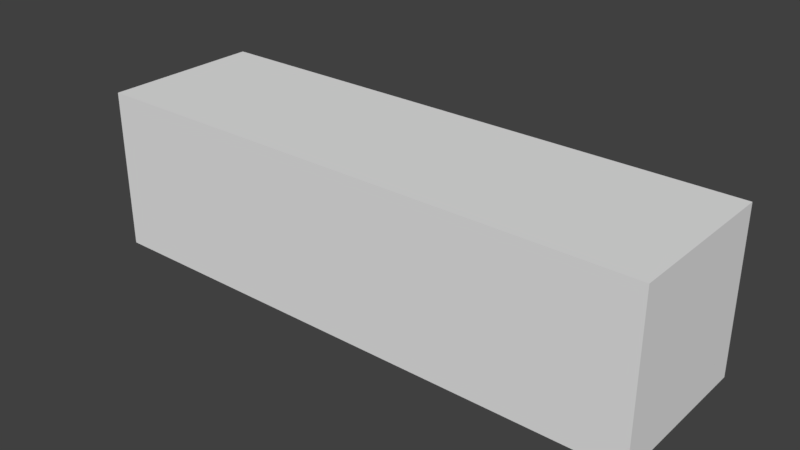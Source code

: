 # Source: RectangularBox.blend  (saved by Blender 2.79.0; exported with 4.5.12 LTS)
import bpy
from mathutils import Matrix  # noqa: F401  (used for matrix-valued properties, if any)

bpy.ops.wm.read_factory_settings(use_empty=True)
scene = bpy.context.scene
scene.name = 'Scene'

# ---- collections
col_collection_1 = bpy.data.collections.new('Collection 1'); scene.collection.children.link(col_collection_1)

# ---- world
world_world = bpy.data.worlds.new('World'); scene.world = world_world
world_world.color = (0.05088, 0.05088, 0.05088)
world_world.use_sun_shadow = False
world_world.sun_shadow_jitter_overblur = 0.0
world_world.cycles.sampling_method = 'MANUAL'

# ---- meshes
me_cube = bpy.data.meshes.new('Cube')
me_cube.from_pydata([(-1.75, -0.5, -0.5), (-1.75, -0.5, 0.5), (-1.75, 0.5, -0.5), (-1.75, 0.5, 0.5), (1.75, -0.5, -0.5), (1.75, -0.5, 0.5), (1.75, 0.5, -0.5), (1.75, 0.5, 0.5), (-1.75, -0.5, 0.5), (-1.75, 0.5, 0.5), (1.75, 0.5, 0.5), (1.75, -0.5, 0.5), (-0.5833, 0.5, 0.5), (0.5833, 0.5, 0.5), (0.5833, -0.5, 0.5), (-0.5833, -0.5, 0.5)], [], [(0, 1, 3, 2), (2, 3, 7, 6), (6, 7, 5, 4), (4, 5, 1, 0), (2, 6, 4, 0), (7, 3, 9, 12, 13, 10), (12, 9, 8, 15), (5, 7, 10, 11), (3, 1, 8, 9), (1, 5, 11, 14, 15, 8), (10, 13, 14, 11), (13, 12, 15, 14)])
_uv = me_cube.uv_layers.new(name='UVMap')
_uv.uv.foreach_set('vector', [0.25, 1.0, 9.686e-08, 1.0, 0.0, 0.7778, 0.25, 0.7778, 0.25, 0.0, 0.5, 0.0, 0.5, 0.7778, 0.25, 0.7778, 0.5, 0.7778, 0.5, 1.0, 0.25, 1.0, 0.25, 0.7778, 0.0, 1.06e-07, 0.25, 0.0, 0.25, 0.7778, 3.949e-07, 0.7778, 1.0, 0.0, 1.0, 0.7778, 0.75, 0.7778, 0.75, 5.298e-08, 0.0, 0.0, 0.0, 0.0, 0.0, 0.0, 0.0, 0.0, 0.0, 0.0, 0.0, 0.0, 0.75, 0.5185, 0.75, 0.7778, 0.5, 0.7778, 0.5, 0.5185, 0.0, 0.0, 0.0, 0.0, 0.0, 0.0, 0.0, 0.0, 0.0, 0.0, 0.0, 0.0, 0.0, 0.0, 0.0, 0.0, 0.0, 0.0, 0.0, 0.0, 0.0, 0.0, 0.0, 0.0, 0.0, 0.0, 0.0, 0.0, 0.75, 0.0, 0.75, 0.2593, 0.5, 0.2593, 0.5, 0.0, 0.75, 0.2593, 0.75, 0.5185, 0.5, 0.5185, 0.5, 0.2593])
me_cube.use_remesh_preserve_volume = False
me_cube.use_remesh_preserve_attributes = False
me_cube.use_mirror_vertex_groups = False
me_cube.update()

# ---- objects
ob_rectangularbox = bpy.data.objects.new('RectangularBox', me_cube)

# ---- transforms, parenting, visibility, modifiers, constraints
ob_rectangularbox.location = (0.0, 0.0, -0.5)
ob_rectangularbox.lineart.crease_threshold = 0.0

# ---- collection membership
col_collection_1.objects.link(ob_rectangularbox)

# ---- scene / render settings (as saved in the file)
scene.frame_start = 1; scene.frame_end = 250; scene.frame_set(1)
scene.render.engine = 'CYCLES'
scene.render.resolution_percentage = 50
scene.render.dither_intensity = 0.0
scene.cycles.use_denoising = False
scene.cycles.samples = 128
scene.cycles.sampling_pattern = 'TABULATED_SOBOL'
scene.cycles.light_sampling_threshold = 0.0
scene.cycles.use_adaptive_sampling = False
scene.cycles.use_light_tree = False
scene.cycles.blur_glossy = 0.0
scene.cycles.sample_clamp_indirect = 0.0
scene.view_settings.view_transform = 'Standard'
bpy.context.view_layer.update()

# ---- added for rendering (the .blend has no active camera and no usable light): camera, sun
cam_auto = bpy.data.cameras.new('AutoCamera')
cam_auto.lens = 50.0
cam_auto.sensor_width = 36.0
cam_auto.clip_end = 1000.0
ob_auto_camera = bpy.data.objects.new('AutoCamera', cam_auto)
scene.collection.objects.link(ob_auto_camera)
ob_auto_camera.location = (3.49265, -4.19118, 2.29412)
ob_auto_camera.rotation_euler = (1.09748, -7.21219e-08, 0.694738)
scene.camera = ob_auto_camera
light_auto_sun = bpy.data.lights.new('AutoSun', 'SUN')
light_auto_sun.energy = 3.0
light_auto_sun.angle = 0.0523599
ob_auto_sun = bpy.data.objects.new('AutoSun', light_auto_sun)
scene.collection.objects.link(ob_auto_sun)
ob_auto_sun.rotation_euler = (0.872665, 0.174533, 0.523599)
bpy.context.view_layer.update()
